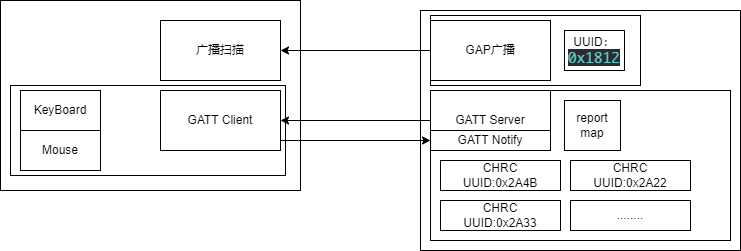

The diagram above was exported from draw.io. Its source (the exported page's mxGraphModel, read from the mxfile embedded in the PNG):
<mxGraphModel dx="1449" dy="432" grid="1" gridSize="10" guides="1" tooltips="1" connect="1" arrows="1" fold="1" page="1" pageScale="1" pageWidth="827" pageHeight="1169" math="0" shadow="0">
  <root>
    <mxCell id="0" />
    <mxCell id="1" parent="0" />
    <mxCell id="GeXo7Y3OIWHUJg_UA5nV-1" value="" style="rounded=0;whiteSpace=wrap;html=1;" vertex="1" parent="1">
      <mxGeometry x="-150" y="90" width="300" height="190" as="geometry" />
    </mxCell>
    <mxCell id="GeXo7Y3OIWHUJg_UA5nV-2" value="" style="rounded=0;whiteSpace=wrap;html=1;" vertex="1" parent="1">
      <mxGeometry x="270" y="100" width="320" height="240" as="geometry" />
    </mxCell>
    <mxCell id="GeXo7Y3OIWHUJg_UA5nV-6" style="edgeStyle=orthogonalEdgeStyle;rounded=0;orthogonalLoop=1;jettySize=auto;html=1;exitX=0;exitY=0.5;exitDx=0;exitDy=0;" edge="1" parent="1" source="GeXo7Y3OIWHUJg_UA5nV-4" target="GeXo7Y3OIWHUJg_UA5nV-5">
      <mxGeometry relative="1" as="geometry" />
    </mxCell>
    <mxCell id="GeXo7Y3OIWHUJg_UA5nV-14" value="" style="rounded=0;whiteSpace=wrap;html=1;" vertex="1" parent="1">
      <mxGeometry x="-140" y="175" width="275" height="90" as="geometry" />
    </mxCell>
    <mxCell id="GeXo7Y3OIWHUJg_UA5nV-7" value="GATT Client" style="rounded=0;whiteSpace=wrap;html=1;" vertex="1" parent="1">
      <mxGeometry x="10" y="180" width="120" height="60" as="geometry" />
    </mxCell>
    <mxCell id="GeXo7Y3OIWHUJg_UA5nV-13" style="edgeStyle=orthogonalEdgeStyle;rounded=0;orthogonalLoop=1;jettySize=auto;html=1;exitX=0;exitY=0.5;exitDx=0;exitDy=0;entryX=1;entryY=0.5;entryDx=0;entryDy=0;" edge="1" parent="1" source="GeXo7Y3OIWHUJg_UA5nV-8" target="GeXo7Y3OIWHUJg_UA5nV-7">
      <mxGeometry relative="1" as="geometry" />
    </mxCell>
    <mxCell id="GeXo7Y3OIWHUJg_UA5nV-12" style="edgeStyle=orthogonalEdgeStyle;rounded=0;orthogonalLoop=1;jettySize=auto;html=1;exitX=1;exitY=0.75;exitDx=0;exitDy=0;entryX=0;entryY=0.5;entryDx=0;entryDy=0;" edge="1" parent="1" source="GeXo7Y3OIWHUJg_UA5nV-7" target="GeXo7Y3OIWHUJg_UA5nV-10">
      <mxGeometry relative="1" as="geometry">
        <Array as="points">
          <mxPoint x="130" y="230" />
        </Array>
      </mxGeometry>
    </mxCell>
    <mxCell id="GeXo7Y3OIWHUJg_UA5nV-16" value="" style="rounded=0;whiteSpace=wrap;html=1;" vertex="1" parent="1">
      <mxGeometry x="280" y="105" width="210" height="70" as="geometry" />
    </mxCell>
    <mxCell id="GeXo7Y3OIWHUJg_UA5nV-15" value="KeyBoard" style="rounded=0;whiteSpace=wrap;html=1;" vertex="1" parent="1">
      <mxGeometry x="-130" y="180" width="80" height="40" as="geometry" />
    </mxCell>
    <mxCell id="GeXo7Y3OIWHUJg_UA5nV-5" value="广播扫描" style="rounded=0;whiteSpace=wrap;html=1;" vertex="1" parent="1">
      <mxGeometry x="10" y="110" width="120" height="60" as="geometry" />
    </mxCell>
    <mxCell id="GeXo7Y3OIWHUJg_UA5nV-4" value="GAP广播" style="rounded=0;whiteSpace=wrap;html=1;" vertex="1" parent="1">
      <mxGeometry x="280" y="110" width="120" height="60" as="geometry" />
    </mxCell>
    <mxCell id="GeXo7Y3OIWHUJg_UA5nV-17" value="UUID：&lt;br&gt;&lt;span style=&quot;color: rgb(101, 202, 190); font-family: source-code-pro, Menlo, Monaco, Consolas, &amp;quot;Courier New&amp;quot;, monospace; font-size: 14.4px; text-align: left; text-indent: -53px; background-color: rgb(40, 44, 52);&quot;&gt;0x1812&lt;/span&gt;" style="rounded=0;whiteSpace=wrap;html=1;" vertex="1" parent="1">
      <mxGeometry x="414" y="120" width="60" height="40" as="geometry" />
    </mxCell>
    <mxCell id="GeXo7Y3OIWHUJg_UA5nV-18" value="" style="rounded=0;whiteSpace=wrap;html=1;" vertex="1" parent="1">
      <mxGeometry x="280" y="180" width="300" height="150" as="geometry" />
    </mxCell>
    <mxCell id="GeXo7Y3OIWHUJg_UA5nV-8" value="GATT Server" style="rounded=0;whiteSpace=wrap;html=1;" vertex="1" parent="1">
      <mxGeometry x="280" y="180" width="120" height="60" as="geometry" />
    </mxCell>
    <mxCell id="GeXo7Y3OIWHUJg_UA5nV-10" value="GATT Notify" style="rounded=0;whiteSpace=wrap;html=1;" vertex="1" parent="1">
      <mxGeometry x="280" y="220" width="120" height="20" as="geometry" />
    </mxCell>
    <mxCell id="GeXo7Y3OIWHUJg_UA5nV-19" value="report map" style="rounded=0;whiteSpace=wrap;html=1;" vertex="1" parent="1">
      <mxGeometry x="414" y="190" width="56" height="50" as="geometry" />
    </mxCell>
    <mxCell id="GeXo7Y3OIWHUJg_UA5nV-21" value="CHRC&lt;br&gt;UUID:0x2A4B" style="rounded=0;whiteSpace=wrap;html=1;" vertex="1" parent="1">
      <mxGeometry x="290" y="250" width="120" height="30" as="geometry" />
    </mxCell>
    <mxCell id="GeXo7Y3OIWHUJg_UA5nV-22" value="CHRC&lt;br&gt;UUID:0x2A33" style="rounded=0;whiteSpace=wrap;html=1;" vertex="1" parent="1">
      <mxGeometry x="290" y="290" width="120" height="30" as="geometry" />
    </mxCell>
    <mxCell id="GeXo7Y3OIWHUJg_UA5nV-23" value="CHRC&lt;br&gt;UUID:0x2A22" style="rounded=0;whiteSpace=wrap;html=1;" vertex="1" parent="1">
      <mxGeometry x="420" y="250" width="120" height="30" as="geometry" />
    </mxCell>
    <mxCell id="GeXo7Y3OIWHUJg_UA5nV-24" value="........" style="rounded=0;whiteSpace=wrap;html=1;" vertex="1" parent="1">
      <mxGeometry x="420" y="290" width="120" height="30" as="geometry" />
    </mxCell>
    <mxCell id="GeXo7Y3OIWHUJg_UA5nV-25" value="Mouse" style="rounded=0;whiteSpace=wrap;html=1;" vertex="1" parent="1">
      <mxGeometry x="-130" y="220" width="80" height="40" as="geometry" />
    </mxCell>
  </root>
</mxGraphModel>